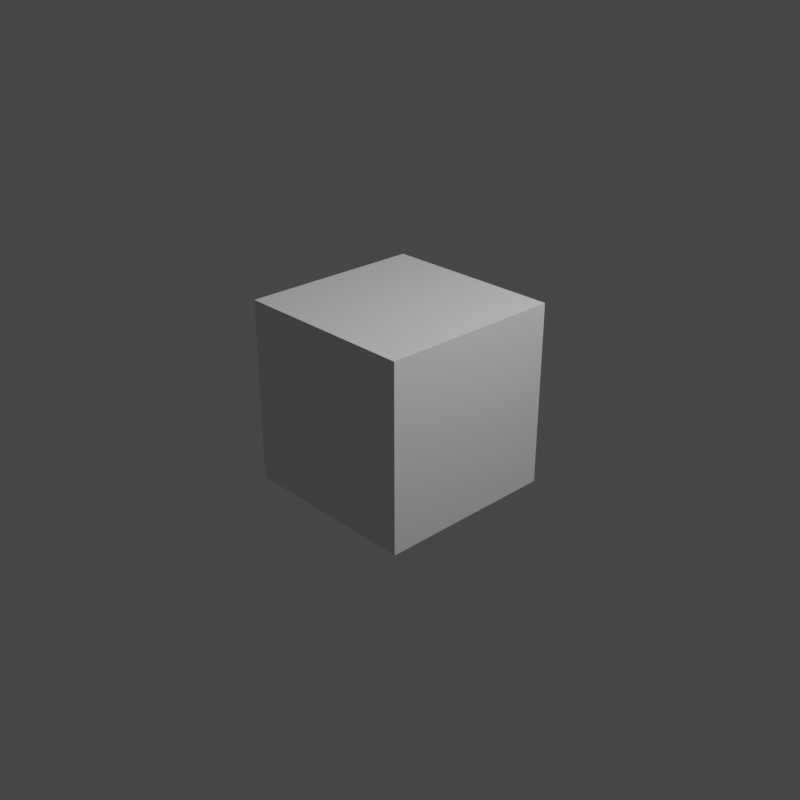 # Source: guide.blend  (saved by Blender 2.83.19; exported with 4.5.12 LTS)
import bpy
from mathutils import Matrix  # noqa: F401  (used for matrix-valued properties, if any)

bpy.ops.wm.read_factory_settings(use_empty=True)
scene = bpy.context.scene
scene.name = 'Scene'

# ---- collections
col_collection = bpy.data.collections.new('Collection'); scene.collection.children.link(col_collection)

# ---- materials (node trees are filled in below, after node groups)
mat_material = bpy.data.materials.new('Material')
mat_material.alpha_threshold = 0.0
mat_material.use_transparent_shadow = False
mat_material.line_color = (0.0, 0.0, 0.0, 1.0)

# ---- material node trees
mat_material.use_nodes = True; mat_material.node_tree.nodes.clear()
_N = mat_material.node_tree.nodes; _L = mat_material.node_tree.links
n0 = _N.new('ShaderNodeOutputMaterial'); n0.name = 'Material Output'; n0.location = (300, 300)
n1 = _N.new('ShaderNodeBsdfPrincipled'); n1.name = 'Principled BSDF'; n1.location = (10, 300)
n1.distribution = 'GGX'
n1.subsurface_method = 'BURLEY'
n1.inputs[2].default_value = 0.4
n1.inputs[3].default_value = 1.45
n1.inputs[27].default_value = (0.0, 0.0, 0.0, 1.0)
n1.inputs[28].default_value = 1.0
_L.new(n1.outputs[0], n0.inputs[0])
n0.is_active_output = True

# ---- world
world_world = bpy.data.worlds.new('World'); scene.world = world_world
world_world.use_nodes = True; world_world.node_tree.nodes.clear()
_N = world_world.node_tree.nodes; _L = world_world.node_tree.links
n0 = _N.new('ShaderNodeOutputWorld'); n0.name = 'World Output'; n0.location = (300, 300)
n1 = _N.new('ShaderNodeBackground'); n1.name = 'Background'; n1.location = (10, 300)
n1.inputs[0].default_value = (0.05088, 0.05088, 0.05088, 1.0)
_L.new(n1.outputs[0], n0.inputs[0])
n0.is_active_output = True
world_world.color = (0.05088, 0.05088, 0.05088)
world_world.use_sun_shadow = False
world_world.sun_shadow_jitter_overblur = 0.0

# ---- cameras
cam_camera = bpy.data.cameras.new('Camera')
cam_camera.clip_end = 100.0
cam_camera.ortho_scale = 7.314

# ---- lights
light_light = bpy.data.lights.new('Light', 'POINT')
light_light.transmission_factor = 0.0
light_light.energy = 1000.0
light_light.shadow_soft_size = 0.1
light_light.shadow_maximum_resolution = 0.006
light_light.use_absolute_resolution = True

# ---- meshes
me_cube = bpy.data.meshes.new('Cube')
me_cube.from_pydata([(1.0, 1.0, 1.0), (1.0, 1.0, -1.0), (1.0, -1.0, 1.0), (1.0, -1.0, -1.0), (-1.0, 1.0, 1.0), (-1.0, 1.0, -1.0), (-1.0, -1.0, 1.0), (-1.0, -1.0, -1.0)], [], [(0, 4, 6, 2), (3, 2, 6, 7), (7, 6, 4, 5), (5, 1, 3, 7), (1, 0, 2, 3), (5, 4, 0, 1)])
_uv = me_cube.uv_layers.new(name='UVMap')
_uv.uv.foreach_set('vector', [0.625, 0.5, 0.875, 0.5, 0.875, 0.75, 0.625, 0.75, 0.375, 0.75, 0.625, 0.75, 0.625, 1.0, 0.375, 1.0, 0.375, 0.0, 0.625, 0.0, 0.625, 0.25, 0.375, 0.25, 0.125, 0.5, 0.375, 0.5, 0.375, 0.75, 0.125, 0.75, 0.375, 0.5, 0.625, 0.5, 0.625, 0.75, 0.375, 0.75, 0.375, 0.25, 0.625, 0.25, 0.625, 0.5, 0.375, 0.5])
me_cube.materials.append(mat_material)
me_cube.use_remesh_preserve_volume = False
me_cube.use_remesh_preserve_attributes = False
me_cube.use_mirror_vertex_groups = False
me_cube.update()

# ---- objects
ob_cube = bpy.data.objects.new('Cube', me_cube)
ob_light = bpy.data.objects.new('Light', light_light)
ob_camera = bpy.data.objects.new('Camera', cam_camera)

# ---- transforms, parenting, visibility, modifiers, constraints
ob_cube.location = (0.0, 0.0, 0.0)
ob_cube.lock_rotations_4d = False
ob_cube.empty_display_type = 'ARROWS'
ob_cube.lineart.crease_threshold = 0.0
ob_light.location = (4.076, 1.005, 5.904)
ob_light.rotation_euler = (0.6503, 0.05522, 1.866)
ob_light.lock_rotations_4d = False
ob_light.empty_display_type = 'ARROWS'
ob_light.color = (0.0, 0.0, 0.0, 0.0)
ob_light.lineart.crease_threshold = 0.0
ob_camera.location = (7.359, -6.926, 4.958)
ob_camera.rotation_euler = (1.109, 0.0, 0.8149)
ob_camera.lock_rotations_4d = False
ob_camera.empty_display_type = 'ARROWS'
ob_camera.color = (0.0, 0.0, 0.0, 0.0)
ob_camera.display_type = 'WIRE'
ob_camera.lineart.crease_threshold = 0.0

# ---- collection membership
col_collection.objects.link(ob_cube)
col_collection.objects.link(ob_light)
col_collection.objects.link(ob_camera)

# ---- scene / render settings (as saved in the file)
scene.camera = ob_camera
scene.frame_start = 1; scene.frame_end = 323; scene.frame_set(348)
scene.render.engine = 'BLENDER_EEVEE_NEXT'
scene.render.image_settings.file_format = 'FFMPEG'
scene.render.image_settings.color_mode = 'RGB'
scene.render.image_settings.quality = 100
scene.render.resolution_x = 512
scene.render.resolution_y = 512
scene.render.fps = 3
scene.render.fps_base = 0.1
scene.cycles.use_denoising = False
scene.cycles.samples = 128
scene.cycles.sampling_pattern = 'TABULATED_SOBOL'
scene.cycles.use_adaptive_sampling = False
scene.cycles.use_light_tree = False
scene.view_settings.view_transform = 'Filmic'
bpy.context.view_layer.update()
